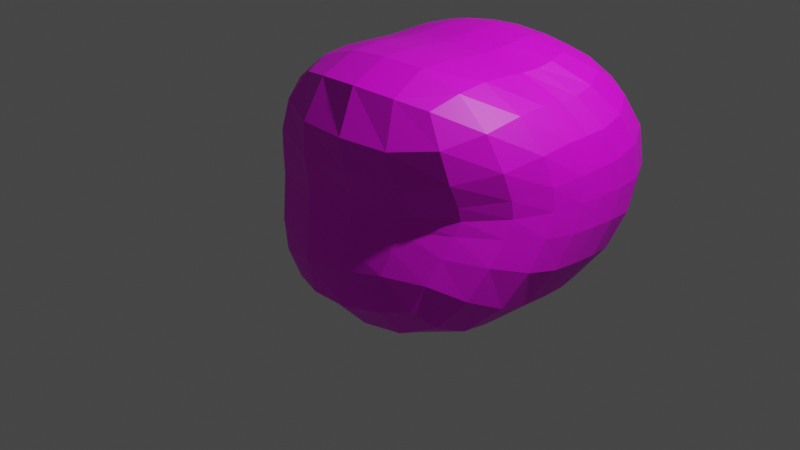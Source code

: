 # Source: silicon.blend  (saved by Blender 3.3.6; exported with 4.5.12 LTS)
import bpy
from mathutils import Matrix  # noqa: F401  (used for matrix-valued properties, if any)

bpy.ops.wm.read_factory_settings(use_empty=True)
scene = bpy.context.scene
scene.name = 'Scene'

# ---- collections
col_collection = bpy.data.collections.new('Collection'); scene.collection.children.link(col_collection)

# ---- images (referenced by path relative to the original .blend; pixels are not part of the script)
import os
ASSET_DIR = os.environ.get("B2B_ASSET_DIR", "")  # directory of the original .blend (textures are referenced by path, not embedded)
HERE = os.path.dirname(os.path.abspath(__file__))  # packed textures are extracted next to this script under _unpacked/

def load_image(name, relpath, width, height, colorspace="sRGB"):
    """Load a texture the original file referenced (path relative to the .blend, or extracted next to this script)."""
    p = next((c for c in (os.path.join(HERE, relpath), os.path.join(ASSET_DIR, relpath)) if relpath and os.path.exists(c)), "")
    if p:
        img = bpy.data.images.load(p, check_existing=True)
        img.name = name
    else:  # same state as the original file: an image datablock whose file is absent (Cycles renders it pink)
        img = bpy.data.images.new(name, width, height)
        img.source = "FILE"
        img.filepath = "//" + (relpath or name)
    img.colorspace_settings.name = colorspace
    return img
img_grass_png = load_image('grass.png', 'grass.png', 1024, 1024, 'sRGB')

# ---- materials (node trees are filled in below, after node groups)
mat_material_001 = bpy.data.materials.new('Material.001')
mat_material_001.use_transparent_shadow = False

# ---- material node trees
mat_material_001.use_nodes = True; mat_material_001.node_tree.nodes.clear()
_N = mat_material_001.node_tree.nodes; _L = mat_material_001.node_tree.links
n0 = _N.new('ShaderNodeBsdfPrincipled'); n0.name = 'Principled BSDF'; n0.location = (10, 300)
n0.distribution = 'GGX'
n0.subsurface_method = 'RANDOM_WALK_SKIN'
n0.inputs[3].default_value = 1.45
n0.inputs[27].default_value = (0.0, 0.0, 0.0, 1.0)
n0.inputs[28].default_value = 1.0
n1 = _N.new('ShaderNodeOutputMaterial'); n1.name = 'Material Output'; n1.location = (300, 300)
n2 = _N.new('ShaderNodeTexImage'); n2.name = 'Image Texture'; n2.location = (-280, 260)
n2.image = img_grass_png
_L.new(n0.outputs[0], n1.inputs[0])
_L.new(n2.outputs[0], n0.inputs[0])
n1.is_active_output = True

# ---- world
world_world = bpy.data.worlds.new('World'); scene.world = world_world
world_world.use_nodes = True; world_world.node_tree.nodes.clear()
_N = world_world.node_tree.nodes; _L = world_world.node_tree.links
n0 = _N.new('ShaderNodeOutputWorld'); n0.name = 'World Output'; n0.location = (300, 300)
n1 = _N.new('ShaderNodeBackground'); n1.name = 'Background'; n1.location = (10, 300)
n1.inputs[0].default_value = (0.05088, 0.05088, 0.05088, 1.0)
_L.new(n1.outputs[0], n0.inputs[0])
n0.is_active_output = True
world_world.color = (0.05088, 0.05088, 0.05088)
world_world.use_sun_shadow = False
world_world.sun_shadow_jitter_overblur = 0.0

# ---- cameras
cam_camera = bpy.data.cameras.new('Camera')
cam_camera.clip_end = 100.0
cam_camera.ortho_scale = 7.314

# ---- lights
light_light = bpy.data.lights.new('Light', 'POINT')
light_light.transmission_factor = 0.0
light_light.energy = 1000.0
light_light.shadow_soft_size = 0.1
light_light.shadow_maximum_resolution = 0.006
light_light.use_absolute_resolution = True

# ---- meshes
me_cube_005 = bpy.data.meshes.new('Cube.005')
me_cube_005.from_pydata([(-1.0, -1.0, -1.0), (-1.0, -1.0, 1.0), (-1.0, 1.0, -1.0), (-1.0, 1.0, 1.0), (1.0, -1.0, -1.0), (1.0, -1.0, 1.0), (1.0, 1.0, -1.0), (1.0, 1.0, 1.0), (-1.0, 0.0, -1.0), (-1.187, 0.5294, 0.5978), (1.0, 0.0, -1.0), (0.8131, 0.5294, 0.5978), (-1.157, -0.8896, -0.1067), (-1.0, 2.15, 0.0), (1.0, 2.15, 0.0), (1.0, 0.1499, 0.0), (1.0, 1.15, 0.0), (-1.0, 1.15, 0.0)], [], [(17, 9, 3, 13), (13, 3, 7, 14), (16, 11, 5, 15), (15, 5, 1, 12), (8, 10, 4, 0), (11, 9, 1, 5), (7, 3, 9, 11), (2, 6, 10, 8), (14, 7, 11, 16), (12, 1, 9, 17), (0, 12, 17, 8), (6, 14, 16, 10), (4, 15, 12, 0), (10, 16, 15, 4), (2, 13, 14, 6), (8, 17, 13, 2)])
_uv = me_cube_005.uv_layers.new(name='UVMap')
_uv.uv.foreach_set('vector', [0.6177, 0.03417, 0.6543, 0.03417, 0.6543, 0.0642, 0.6177, 0.0642, 0.6177, 0.0642, 0.6543, 0.0642, 0.6543, 0.1243, 0.6177, 0.1243, 0.6177, 0.1543, 0.6543, 0.1543, 0.6543, 0.1843, 0.6177, 0.1843, 0.6177, 0.1843, 0.6543, 0.1843, 0.6543, 0.2444, 0.6177, 0.2444, 0.5076, 0.1543, 0.581, 0.1543, 0.581, 0.1843, 0.5076, 0.1843, 0.6543, 0.1543, 0.7277, 0.1543, 0.7277, 0.1843, 0.6543, 0.1843, 0.6543, 0.1243, 0.7277, 0.1243, 0.7277, 0.1543, 0.6543, 0.1543, 0.5076, 0.1243, 0.581, 0.1243, 0.581, 0.1543, 0.5076, 0.1543, 0.6177, 0.1243, 0.6543, 0.1243, 0.6543, 0.1543, 0.6177, 0.1543, 0.6177, 0.004132, 0.6543, 0.004132, 0.6543, 0.03417, 0.6177, 0.03417, 0.581, 0.004132, 0.6177, 0.004132, 0.6177, 0.03417, 0.581, 0.03417, 0.581, 0.1243, 0.6177, 0.1243, 0.6177, 0.1543, 0.581, 0.1543, 0.581, 0.1843, 0.6177, 0.1843, 0.6177, 0.2444, 0.581, 0.2444, 0.581, 0.1543, 0.6177, 0.1543, 0.6177, 0.1843, 0.581, 0.1843, 0.581, 0.0642, 0.6177, 0.0642, 0.6177, 0.1243, 0.581, 0.1243, 0.581, 0.03417, 0.6177, 0.03417, 0.6177, 0.0642, 0.581, 0.0642])
me_cube_005.materials.append(mat_material_001)
me_cube_005.update()

# ---- objects
ob_light = bpy.data.objects.new('Light', light_light)
ob_camera = bpy.data.objects.new('Camera', cam_camera)
ob_cube = bpy.data.objects.new('Cube', me_cube_005)

# ---- transforms, parenting, visibility, modifiers, constraints
ob_light.location = (4.076, 1.005, 5.904)
ob_light.rotation_euler = (0.6503, 0.05522, 1.866)
ob_light.lock_rotations_4d = False
ob_light.empty_display_type = 'ARROWS'
ob_light.color = (0.0, 0.0, 0.0, 0.0)
ob_light.lineart.crease_threshold = 0.0
ob_camera.location = (7.359, -6.926, 4.958)
ob_camera.rotation_euler = (1.109, 0.0, 0.8149)
ob_camera.lock_rotations_4d = False
ob_camera.empty_display_type = 'ARROWS'
ob_camera.color = (0.0, 0.0, 0.0, 0.0)
ob_camera.display_type = 'WIRE'
ob_camera.lineart.crease_threshold = 0.0
ob_cube.location = (0.3887, -0.006693, 0.6354)
_m = ob_cube.modifiers.new('Subdivision', 'SUBSURF')
_m.levels = 4
_m = ob_cube.modifiers.new('Displace', 'DISPLACE')

# ---- collection membership
col_collection.objects.link(ob_light)
col_collection.objects.link(ob_camera)
col_collection.objects.link(ob_cube)

# ---- scene / render settings (as saved in the file)
scene.camera = ob_camera
scene.frame_start = 1; scene.frame_end = 250; scene.frame_set(1)
scene.render.engine = 'BLENDER_EEVEE_NEXT'
scene.cycles.sampling_pattern = 'TABULATED_SOBOL'
scene.cycles.use_light_tree = False
scene.view_settings.view_transform = 'Filmic'
bpy.context.view_layer.update()
